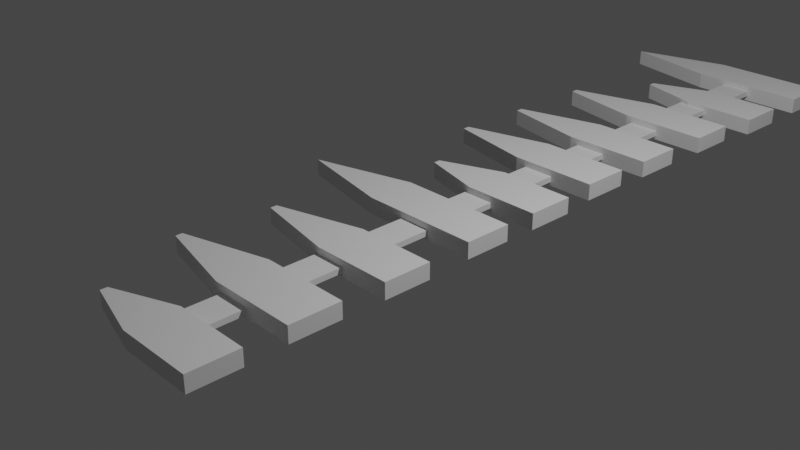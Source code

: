 # Source: fence.blend  (saved by Blender 2.80.75; exported with 4.5.12 LTS)
import bpy
from mathutils import Matrix  # noqa: F401  (used for matrix-valued properties, if any)

bpy.ops.wm.read_factory_settings(use_empty=True)
scene = bpy.context.scene
scene.name = 'Scene'

# ---- collections
col_collection = bpy.data.collections.new('Collection'); scene.collection.children.link(col_collection)

# ---- world
world_world = bpy.data.worlds.new('World'); scene.world = world_world
world_world.use_nodes = True; world_world.node_tree.nodes.clear()
_N = world_world.node_tree.nodes; _L = world_world.node_tree.links
n0 = _N.new('ShaderNodeOutputWorld'); n0.name = 'World Output'; n0.location = (300, 300)
n1 = _N.new('ShaderNodeBackground'); n1.name = 'Background'; n1.location = (10, 300)
n1.inputs[0].default_value = (0.05088, 0.05088, 0.05088, 1.0)
_L.new(n1.outputs[0], n0.inputs[0])
n0.is_active_output = True
world_world.color = (0.05088, 0.05088, 0.05088)
world_world.use_sun_shadow = False
world_world.sun_shadow_jitter_overblur = 0.0

# ---- cameras
cam_camera = bpy.data.cameras.new('Camera')
cam_camera.clip_end = 100.0
cam_camera.ortho_scale = 7.314

# ---- lights
light_light = bpy.data.lights.new('Light', 'POINT')
light_light.transmission_factor = 0.0
light_light.energy = 1000.0
light_light.shadow_soft_size = 0.1
light_light.shadow_maximum_resolution = 0.006
light_light.use_absolute_resolution = True

# ---- meshes
me_plane = bpy.data.meshes.new('Plane')
me_plane.from_pydata([(1.081, -0.1271, -0.001068), (1.087, 0.4192, 0.0), (-0.2715, -0.1271, -0.001068), (-1.405, 0.1023, 0.0003997), (-0.2708, 0.4192, 0.0), (1.091, 0.7852, -0.002064), (1.097, 1.331, -0.0009955), (0.2277, 0.7852, -0.002064), (-0.479, 0.9764, -0.0009955), (0.2284, 1.331, -0.0009955), (-0.477, 1.053, -0.0001961), (1.047, 1.738, 0.0002462), (1.053, 2.284, 0.001314), (0.03841, 1.738, 0.0002462), (-0.9468, 1.929, 0.001314), (0.03909, 2.284, 0.001314), (-0.9449, 2.005, 0.002114), (1.081, 2.638, 0.001696), (1.088, 3.185, 0.002764), (0.0729, 2.638, 0.001696), (-0.9123, 2.83, 0.002764), (0.07358, 3.185, 0.002764), (-0.9104, 2.906, 0.003564), (1.11, 3.667, 0.00234), (1.116, 4.214, 0.003408), (0.1014, 3.667, 0.00234), (-0.8838, 3.858, 0.003408), (0.1021, 4.214, 0.003408), (-0.8819, 3.935, 0.004207), (1.112, -1.217, 0.004603), (1.118, -0.6707, 0.005672), (0.2077, -1.217, 0.004603), (-0.7775, -1.026, 0.005672), (0.2083, -0.6707, 0.005672), (-0.7756, -0.9493, 0.006471), (1.106, -2.288, 0.0135), (1.113, -1.708, 0.01457), (0.09774, -2.288, 0.0135), (-0.8875, -2.063, 0.01457), (0.09842, -1.708, 0.01457), (-0.8855, -1.986, 0.01537), (1.081, -0.1271, -0.001068), (1.087, 0.4192, 0.0), (-0.2715, -0.1271, -0.001068), (-1.405, 0.1023, 0.0003997), (-0.2708, 0.4192, 0.0), (1.091, 0.7852, -0.002064), (1.097, 1.331, -0.0009955), (0.2277, 0.7852, -0.002064), (-0.479, 0.9764, -0.0009955), (0.2284, 1.331, -0.0009955), (-0.477, 1.053, -0.0001961), (1.047, 1.738, 0.0002462), (1.053, 2.284, 0.001314), (0.03841, 1.738, 0.0002462), (-0.9468, 1.929, 0.001314), (0.03909, 2.284, 0.001314), (-0.9449, 2.005, 0.002114), (1.081, 2.638, 0.001696), (1.088, 3.185, 0.002764), (0.0729, 2.638, 0.001696), (-0.9123, 2.83, 0.002764), (0.07358, 3.185, 0.002764), (-0.9104, 2.906, 0.003564), (1.11, 3.667, 0.00234), (1.116, 4.214, 0.003408), (0.1014, 3.667, 0.00234), (-0.8838, 3.858, 0.003408), (0.1021, 4.214, 0.003408), (-0.8819, 3.935, 0.004207), (1.112, -1.217, 0.004603), (1.118, -0.6707, 0.005672), (0.2077, -1.217, 0.004603), (-0.7775, -1.026, 0.005672), (0.2083, -0.6707, 0.005672), (-0.7756, -0.9493, 0.006471), (1.106, -2.288, 0.0135), (1.113, -1.708, 0.01457), (0.09774, -2.288, 0.0135), (-0.8875, -2.063, 0.01457), (0.09842, -1.708, 0.01457), (-0.8855, -1.986, 0.01537), (1.081, -0.1271, 0.1836), (1.087, 0.4192, 0.1846), (-0.2715, -0.1271, 0.1836), (-1.405, 0.1023, 0.185), (-0.2708, 0.4192, 0.1846), (1.091, 0.7852, 0.1826), (1.097, 1.331, 0.1837), (0.2277, 0.7852, 0.1826), (-0.479, 0.9764, 0.1837), (0.2284, 1.331, 0.1837), (-0.477, 1.053, 0.1845), (1.047, 1.738, 0.1849), (1.053, 2.284, 0.186), (0.03841, 1.738, 0.1849), (-0.9468, 1.929, 0.186), (0.03909, 2.284, 0.186), (-0.9449, 2.005, 0.1868), (1.081, 2.638, 0.1863), (1.088, 3.185, 0.1874), (0.0729, 2.638, 0.1863), (-0.9123, 2.83, 0.1874), (0.07358, 3.185, 0.1874), (-0.9104, 2.906, 0.1882), (1.11, 3.667, 0.187), (1.116, 4.214, 0.1881), (0.1014, 3.667, 0.187), (-0.8838, 3.858, 0.1881), (0.1021, 4.214, 0.1881), (-0.8819, 3.935, 0.1889), (1.112, -1.217, 0.1893), (1.118, -0.6707, 0.1903), (0.2077, -1.217, 0.1893), (-0.7775, -1.026, 0.1903), (0.2083, -0.6707, 0.1903), (-0.7756, -0.9493, 0.1911), (1.106, -2.288, 0.1981), (1.113, -1.708, 0.1992), (0.09774, -2.288, 0.1981), (-0.8875, -2.063, 0.1992), (0.09842, -1.708, 0.1992), (-0.8855, -1.986, 0.2), (1.157, -3.321, 0.04116), (1.163, -2.775, 0.04223), (0.294, -3.321, 0.04116), (-0.4127, -3.13, 0.04223), (0.2947, -2.775, 0.04223), (-0.4108, -3.054, 0.04303), (1.157, -3.321, 0.2258), (1.163, -2.775, 0.2269), (0.294, -3.321, 0.2258), (-0.4127, -3.13, 0.2269), (0.2947, -2.775, 0.2269), (-0.4108, -3.054, 0.2277), (1.153, 4.682, -0.03188), (1.16, 5.228, -0.03081), (0.2903, 4.682, -0.03188), (-0.4164, 4.873, -0.03081), (0.291, 5.228, -0.03081), (-0.4144, 4.95, -0.03001), (1.153, 4.682, 0.1528), (1.16, 5.228, 0.1538), (0.2903, 4.682, 0.1528), (-0.4164, 4.873, 0.1538), (0.291, 5.228, 0.1538), (-0.4144, 4.95, 0.1546), (1.173, 5.691, -0.0163), (1.18, 6.237, -0.01523), (-0.1787, 5.691, -0.0163), (-1.312, 5.92, -0.01483), (-0.178, 6.237, -0.01523), (1.173, 5.691, 0.1684), (1.18, 6.237, 0.1694), (-0.1787, 5.691, 0.1684), (-1.312, 5.92, 0.1698), (-0.178, 6.237, 0.1694)], [], [(3, 4, 1, 0, 2), (8, 10, 9, 6, 5, 7), (14, 16, 15, 12, 11, 13), (20, 22, 21, 18, 17, 19), (26, 28, 27, 24, 23, 25), (32, 34, 33, 30, 29, 31), (38, 40, 39, 36, 35, 37), (44, 43, 84, 85), (53, 56, 97, 94), (68, 69, 110, 109), (41, 42, 83, 82), (45, 44, 85, 86), (54, 52, 93, 95), (65, 68, 109, 106), (0, 1, 42, 41), (27, 28, 69, 68), (12, 15, 56, 53), (3, 2, 43, 44), (29, 30, 71, 70), (15, 16, 57, 56), (2, 0, 41, 43), (34, 32, 73, 75), (17, 18, 59, 58), (1, 4, 45, 42), (32, 31, 72, 73), (22, 20, 61, 63), (5, 6, 47, 46), (31, 29, 70, 72), (20, 19, 60, 61), (10, 8, 49, 51), (30, 33, 74, 71), (19, 17, 58, 60), (8, 7, 48, 49), (33, 34, 75, 74), (18, 21, 62, 59), (7, 5, 46, 48), (35, 36, 77, 76), (21, 22, 63, 62), (6, 9, 50, 47), (40, 38, 79, 81), (23, 24, 65, 64), (9, 10, 51, 50), (38, 37, 78, 79), (28, 26, 67, 69), (11, 12, 53, 52), (37, 35, 76, 78), (26, 25, 66, 67), (16, 14, 55, 57), (36, 39, 80, 77), (25, 23, 64, 66), (14, 13, 54, 55), (39, 40, 81, 80), (24, 27, 68, 65), (13, 11, 52, 54), (4, 3, 44, 45), (85, 84, 82, 83, 86), (90, 89, 87, 88, 91, 92), (96, 95, 93, 94, 97, 98), (102, 101, 99, 100, 103, 104), (108, 107, 105, 106, 109, 110), (114, 113, 111, 112, 115, 116), (120, 119, 117, 118, 121, 122), (70, 71, 112, 111), (56, 57, 98, 97), (43, 41, 82, 84), (75, 73, 114, 116), (58, 59, 100, 99), (42, 45, 86, 83), (73, 72, 113, 114), (63, 61, 102, 104), (46, 47, 88, 87), (72, 70, 111, 113), (61, 60, 101, 102), (51, 49, 90, 92), (71, 74, 115, 112), (60, 58, 99, 101), (49, 48, 89, 90), (74, 75, 116, 115), (59, 62, 103, 100), (48, 46, 87, 89), (76, 77, 118, 117), (62, 63, 104, 103), (47, 50, 91, 88), (81, 79, 120, 122), (64, 65, 106, 105), (50, 51, 92, 91), (79, 78, 119, 120), (69, 67, 108, 110), (52, 53, 94, 93), (78, 76, 117, 119), (67, 66, 107, 108), (57, 55, 96, 98), (77, 80, 121, 118), (66, 64, 105, 107), (55, 54, 95, 96), (80, 81, 122, 121), (132, 131, 129, 130, 133, 134), (123, 124, 130, 129), (128, 126, 132, 134), (126, 125, 131, 132), (125, 123, 129, 131), (124, 127, 133, 130), (127, 128, 134, 133), (144, 143, 141, 142, 145, 146), (135, 136, 142, 141), (140, 138, 144, 146), (138, 137, 143, 144), (137, 135, 141, 143), (136, 139, 145, 142), (139, 140, 146, 145), (150, 149, 154, 155), (147, 148, 153, 152), (151, 150, 155, 156), (155, 154, 152, 153, 156), (149, 147, 152, 154), (148, 151, 156, 153), (147, 149, 150, 151, 148), (136, 135, 137, 138, 140, 139), (68, 65, 64, 66, 67, 69), (62, 59, 58, 60, 61, 63), (56, 53, 52, 54, 55, 57), (50, 47, 46, 48, 49, 51), (124, 123, 125, 126, 128, 127)])
_uv = me_plane.uv_layers.new(name='UVMap')
_uv.uv.foreach_set('vector', [0.0, 0.3361, 0.3361, 1.0, 1.0, 1.0, 1.0, 0.0, 0.3361, 0.0, 0.0, 0.3361, 0.0, 0.6639, 0.3361, 1.0, 1.0, 1.0, 1.0, 0.0, 0.3361, 0.0, 0.0, 0.3361, 0.0, 0.6639, 0.3361, 1.0, 1.0, 1.0, 1.0, 0.0, 0.3361, 0.0, 0.0, 0.3361, 0.0, 0.6639, 0.3361, 1.0, 1.0, 1.0, 1.0, 0.0, 0.3361, 0.0, 0.0, 0.3361, 0.0, 0.6639, 0.3361, 1.0, 1.0, 1.0, 1.0, 0.0, 0.3361, 0.0, 0.0, 0.3361, 0.0, 0.6639, 0.3361, 1.0, 1.0, 1.0, 1.0, 0.0, 0.3361, 0.0, 0.0, 0.3361, 0.0, 0.6639, 0.3361, 1.0, 1.0, 1.0, 1.0, 0.0, 0.3361, 0.0, 0.0, 0.3361, 0.3361, 0.0, 0.3361, 0.0, 0.0, 0.3361, 1.0, 1.0, 0.3361, 1.0, 0.3361, 1.0, 1.0, 1.0, 0.3361, 1.0, 0.0, 0.6639, 0.0, 0.6639, 0.3361, 1.0, 1.0, 0.0, 1.0, 1.0, 1.0, 1.0, 1.0, 0.0, 0.3361, 1.0, 0.0, 0.3361, 0.0, 0.3361, 0.3361, 1.0, 0.3361, 0.0, 1.0, 0.0, 1.0, 0.0, 0.3361, 0.0, 1.0, 1.0, 0.3361, 1.0, 0.3361, 1.0, 1.0, 1.0, 1.0, 0.0, 1.0, 1.0, 1.0, 1.0, 1.0, 0.0, 0.3361, 1.0, 0.0, 0.6639, 0.0, 0.6639, 0.3361, 1.0, 1.0, 1.0, 0.3361, 1.0, 0.3361, 1.0, 1.0, 1.0, 0.0, 0.3361, 0.3361, 0.0, 0.3361, 0.0, 0.0, 0.3361, 1.0, 0.0, 1.0, 1.0, 1.0, 1.0, 1.0, 0.0, 0.3361, 1.0, 0.0, 0.6639, 0.0, 0.6639, 0.3361, 1.0, 0.3361, 0.0, 1.0, 0.0, 1.0, 0.0, 0.3361, 0.0, 0.0, 0.6639, 0.0, 0.3361, 0.0, 0.3361, 0.0, 0.6639, 1.0, 0.0, 1.0, 1.0, 1.0, 1.0, 1.0, 0.0, 1.0, 1.0, 0.3361, 1.0, 0.3361, 1.0, 1.0, 1.0, 0.0, 0.3361, 0.3361, 0.0, 0.3361, 0.0, 0.0, 0.3361, 0.0, 0.6639, 0.0, 0.3361, 0.0, 0.3361, 0.0, 0.6639, 1.0, 0.0, 1.0, 1.0, 1.0, 1.0, 1.0, 0.0, 0.3361, 0.0, 1.0, 0.0, 1.0, 0.0, 0.3361, 0.0, 0.0, 0.3361, 0.3361, 0.0, 0.3361, 0.0, 0.0, 0.3361, 0.0, 0.6639, 0.0, 0.3361, 0.0, 0.3361, 0.0, 0.6639, 1.0, 1.0, 0.3361, 1.0, 0.3361, 1.0, 1.0, 1.0, 0.3361, 0.0, 1.0, 0.0, 1.0, 0.0, 0.3361, 0.0, 0.0, 0.3361, 0.3361, 0.0, 0.3361, 0.0, 0.0, 0.3361, 0.3361, 1.0, 0.0, 0.6639, 0.0, 0.6639, 0.3361, 1.0, 1.0, 1.0, 0.3361, 1.0, 0.3361, 1.0, 1.0, 1.0, 0.3361, 0.0, 1.0, 0.0, 1.0, 0.0, 0.3361, 0.0, 1.0, 0.0, 1.0, 1.0, 1.0, 1.0, 1.0, 0.0, 0.3361, 1.0, 0.0, 0.6639, 0.0, 0.6639, 0.3361, 1.0, 1.0, 1.0, 0.3361, 1.0, 0.3361, 1.0, 1.0, 1.0, 0.0, 0.6639, 0.0, 0.3361, 0.0, 0.3361, 0.0, 0.6639, 1.0, 0.0, 1.0, 1.0, 1.0, 1.0, 1.0, 0.0, 0.3361, 1.0, 0.0, 0.6639, 0.0, 0.6639, 0.3361, 1.0, 0.0, 0.3361, 0.3361, 0.0, 0.3361, 0.0, 0.0, 0.3361, 0.0, 0.6639, 0.0, 0.3361, 0.0, 0.3361, 0.0, 0.6639, 1.0, 0.0, 1.0, 1.0, 1.0, 1.0, 1.0, 0.0, 0.3361, 0.0, 1.0, 0.0, 1.0, 0.0, 0.3361, 0.0, 0.0, 0.3361, 0.3361, 0.0, 0.3361, 0.0, 0.0, 0.3361, 0.0, 0.6639, 0.0, 0.3361, 0.0, 0.3361, 0.0, 0.6639, 1.0, 1.0, 0.3361, 1.0, 0.3361, 1.0, 1.0, 1.0, 0.3361, 0.0, 1.0, 0.0, 1.0, 0.0, 0.3361, 0.0, 0.0, 0.3361, 0.3361, 0.0, 0.3361, 0.0, 0.0, 0.3361, 0.3361, 1.0, 0.0, 0.6639, 0.0, 0.6639, 0.3361, 1.0, 1.0, 1.0, 0.3361, 1.0, 0.3361, 1.0, 1.0, 1.0, 0.3361, 0.0, 1.0, 0.0, 1.0, 0.0, 0.3361, 0.0, 0.3361, 1.0, 0.0, 0.3361, 0.0, 0.3361, 0.3361, 1.0, 0.0, 0.3361, 0.3361, 0.0, 1.0, 0.0, 1.0, 1.0, 0.3361, 1.0, 0.0, 0.3361, 0.3361, 0.0, 1.0, 0.0, 1.0, 1.0, 0.3361, 1.0, 0.0, 0.6639, 0.0, 0.3361, 0.3361, 0.0, 1.0, 0.0, 1.0, 1.0, 0.3361, 1.0, 0.0, 0.6639, 0.0, 0.3361, 0.3361, 0.0, 1.0, 0.0, 1.0, 1.0, 0.3361, 1.0, 0.0, 0.6639, 0.0, 0.3361, 0.3361, 0.0, 1.0, 0.0, 1.0, 1.0, 0.3361, 1.0, 0.0, 0.6639, 0.0, 0.3361, 0.3361, 0.0, 1.0, 0.0, 1.0, 1.0, 0.3361, 1.0, 0.0, 0.6639, 0.0, 0.3361, 0.3361, 0.0, 1.0, 0.0, 1.0, 1.0, 0.3361, 1.0, 0.0, 0.6639, 1.0, 0.0, 1.0, 1.0, 1.0, 1.0, 1.0, 0.0, 0.3361, 1.0, 0.0, 0.6639, 0.0, 0.6639, 0.3361, 1.0, 0.3361, 0.0, 1.0, 0.0, 1.0, 0.0, 0.3361, 0.0, 0.0, 0.6639, 0.0, 0.3361, 0.0, 0.3361, 0.0, 0.6639, 1.0, 0.0, 1.0, 1.0, 1.0, 1.0, 1.0, 0.0, 1.0, 1.0, 0.3361, 1.0, 0.3361, 1.0, 1.0, 1.0, 0.0, 0.3361, 0.3361, 0.0, 0.3361, 0.0, 0.0, 0.3361, 0.0, 0.6639, 0.0, 0.3361, 0.0, 0.3361, 0.0, 0.6639, 1.0, 0.0, 1.0, 1.0, 1.0, 1.0, 1.0, 0.0, 0.3361, 0.0, 1.0, 0.0, 1.0, 0.0, 0.3361, 0.0, 0.0, 0.3361, 0.3361, 0.0, 0.3361, 0.0, 0.0, 0.3361, 0.0, 0.6639, 0.0, 0.3361, 0.0, 0.3361, 0.0, 0.6639, 1.0, 1.0, 0.3361, 1.0, 0.3361, 1.0, 1.0, 1.0, 0.3361, 0.0, 1.0, 0.0, 1.0, 0.0, 0.3361, 0.0, 0.0, 0.3361, 0.3361, 0.0, 0.3361, 0.0, 0.0, 0.3361, 0.3361, 1.0, 0.0, 0.6639, 0.0, 0.6639, 0.3361, 1.0, 1.0, 1.0, 0.3361, 1.0, 0.3361, 1.0, 1.0, 1.0, 0.3361, 0.0, 1.0, 0.0, 1.0, 0.0, 0.3361, 0.0, 1.0, 0.0, 1.0, 1.0, 1.0, 1.0, 1.0, 0.0, 0.3361, 1.0, 0.0, 0.6639, 0.0, 0.6639, 0.3361, 1.0, 1.0, 1.0, 0.3361, 1.0, 0.3361, 1.0, 1.0, 1.0, 0.0, 0.6639, 0.0, 0.3361, 0.0, 0.3361, 0.0, 0.6639, 1.0, 0.0, 1.0, 1.0, 1.0, 1.0, 1.0, 0.0, 0.3361, 1.0, 0.0, 0.6639, 0.0, 0.6639, 0.3361, 1.0, 0.0, 0.3361, 0.3361, 0.0, 0.3361, 0.0, 0.0, 0.3361, 0.0, 0.6639, 0.0, 0.3361, 0.0, 0.3361, 0.0, 0.6639, 1.0, 0.0, 1.0, 1.0, 1.0, 1.0, 1.0, 0.0, 0.3361, 0.0, 1.0, 0.0, 1.0, 0.0, 0.3361, 0.0, 0.0, 0.3361, 0.3361, 0.0, 0.3361, 0.0, 0.0, 0.3361, 0.0, 0.6639, 0.0, 0.3361, 0.0, 0.3361, 0.0, 0.6639, 1.0, 1.0, 0.3361, 1.0, 0.3361, 1.0, 1.0, 1.0, 0.3361, 0.0, 1.0, 0.0, 1.0, 0.0, 0.3361, 0.0, 0.0, 0.3361, 0.3361, 0.0, 0.3361, 0.0, 0.0, 0.3361, 0.3361, 1.0, 0.0, 0.6639, 0.0, 0.6639, 0.3361, 1.0, 0.0, 0.3361, 0.3361, 0.0, 1.0, 0.0, 1.0, 1.0, 0.3361, 1.0, 0.0, 0.6639, 1.0, 0.0, 1.0, 1.0, 1.0, 1.0, 1.0, 0.0, 0.0, 0.6639, 0.0, 0.3361, 0.0, 0.3361, 0.0, 0.6639, 0.0, 0.3361, 0.3361, 0.0, 0.3361, 0.0, 0.0, 0.3361, 0.3361, 0.0, 1.0, 0.0, 1.0, 0.0, 0.3361, 0.0, 1.0, 1.0, 0.3361, 1.0, 0.3361, 1.0, 1.0, 1.0, 0.3361, 1.0, 0.0, 0.6639, 0.0, 0.6639, 0.3361, 1.0, 0.0, 0.3361, 0.3361, 0.0, 1.0, 0.0, 1.0, 1.0, 0.3361, 1.0, 0.0, 0.6639, 1.0, 0.0, 1.0, 1.0, 1.0, 1.0, 1.0, 0.0, 0.0, 0.6639, 0.0, 0.3361, 0.0, 0.3361, 0.0, 0.6639, 0.0, 0.3361, 0.3361, 0.0, 0.3361, 0.0, 0.0, 0.3361, 0.3361, 0.0, 1.0, 0.0, 1.0, 0.0, 0.3361, 0.0, 1.0, 1.0, 0.3361, 1.0, 0.3361, 1.0, 1.0, 1.0, 0.3361, 1.0, 0.0, 0.6639, 0.0, 0.6639, 0.3361, 1.0, 0.0, 0.3361, 0.3361, 0.0, 0.3361, 0.0, 0.0, 0.3361, 1.0, 0.0, 1.0, 1.0, 1.0, 1.0, 1.0, 0.0, 0.3361, 1.0, 0.0, 0.3361, 0.0, 0.3361, 0.3361, 1.0, 0.0, 0.3361, 0.3361, 0.0, 1.0, 0.0, 1.0, 1.0, 0.3361, 1.0, 0.3361, 0.0, 1.0, 0.0, 1.0, 0.0, 0.3361, 0.0, 1.0, 1.0, 0.3361, 1.0, 0.3361, 1.0, 1.0, 1.0, 1.0, 0.0, 0.3361, 0.0, 0.0, 0.3361, 0.3361, 1.0, 1.0, 1.0, 1.0, 1.0, 1.0, 0.0, 0.3361, 0.0, 0.0, 0.3361, 0.0, 0.6639, 0.3361, 1.0, 0.0, 0.0, 0.0, 0.0, 0.0, 0.0, 0.0, 0.0, 0.0, 0.0, 0.0, 0.0, 0.0, 0.0, 0.0, 0.0, 0.0, 0.0, 0.0, 0.0, 0.0, 0.0, 0.0, 0.0, 0.0, 0.0, 0.0, 0.0, 0.0, 0.0, 0.0, 0.0, 0.0, 0.0, 0.0, 0.0, 0.0, 0.0, 0.0, 0.0, 0.0, 0.0, 0.0, 0.0, 0.0, 0.0, 0.0, 0.0, 1.0, 1.0, 1.0, 0.0, 0.3361, 0.0, 0.0, 0.3361, 0.0, 0.6639, 0.3361, 1.0])
me_plane.use_remesh_preserve_volume = False
me_plane.use_remesh_preserve_attributes = False
me_plane.use_mirror_vertex_groups = False
me_plane.update()
me_plane_001 = bpy.data.meshes.new('Plane.001')
me_plane_001.from_pydata([(4.477, -3.245, 0.1086), (4.84, -3.245, 0.1086), (4.477, 6.164, 0.1086), (4.84, 6.164, 0.1086), (4.477, -3.245, 0.04546), (4.84, -3.245, 0.04546), (4.477, 6.164, 0.04546), (4.84, 6.164, 0.04546)], [], [(0, 2, 3, 1), (4, 5, 7, 6), (2, 0, 4, 6), (3, 2, 6, 7), (0, 1, 5, 4), (1, 3, 7, 5)])
_uv = me_plane_001.uv_layers.new(name='UVMap')
_uv.uv.foreach_set('vector', [0.0, 0.0, 0.0, 1.0, 1.0, 1.0, 1.0, 0.0, 0.0, 0.0, 1.0, 0.0, 1.0, 1.0, 0.0, 1.0, 0.0, 1.0, 0.0, 0.0, 0.0, 0.0, 0.0, 1.0, 1.0, 1.0, 0.0, 1.0, 0.0, 1.0, 1.0, 1.0, 0.0, 0.0, 1.0, 0.0, 1.0, 0.0, 0.0, 0.0, 1.0, 0.0, 1.0, 1.0, 1.0, 1.0, 1.0, 0.0])
me_plane_001.use_remesh_preserve_volume = False
me_plane_001.use_remesh_preserve_attributes = False
me_plane_001.use_mirror_vertex_groups = False
me_plane_001.update()

# ---- objects
ob_light = bpy.data.objects.new('Light', light_light)
ob_camera = bpy.data.objects.new('Camera', cam_camera)
ob_plane = bpy.data.objects.new('Plane', me_plane)
ob_plane_001 = bpy.data.objects.new('Plane.001', me_plane_001)

# ---- transforms, parenting, visibility, modifiers, constraints
ob_light.location = (4.076, 1.005, 5.904)
ob_light.rotation_euler = (0.6503, 0.05522, 1.866)
ob_light.lock_rotations_4d = False
ob_light.empty_display_type = 'ARROWS'
ob_light.color = (0.0, 0.0, 0.0, 0.0)
ob_light.lineart.crease_threshold = 0.0
ob_camera.location = (7.359, -6.926, 4.958)
ob_camera.rotation_euler = (1.109, 0.0, 0.8149)
ob_camera.lock_rotations_4d = False
ob_camera.empty_display_type = 'ARROWS'
ob_camera.color = (0.0, 0.0, 0.0, 0.0)
ob_camera.display_type = 'WIRE'
ob_camera.lineart.crease_threshold = 0.0
ob_plane.location = (0.0, 0.0, 0.0)
ob_plane.lineart.crease_threshold = 0.0
ob_plane_001.location = (-4.307, 0.0, 0.0)
ob_plane_001.lineart.crease_threshold = 0.0

# ---- collection membership
col_collection.objects.link(ob_light)
col_collection.objects.link(ob_camera)
col_collection.objects.link(ob_plane)
col_collection.objects.link(ob_plane_001)

# ---- scene / render settings (as saved in the file)
scene.camera = ob_camera
scene.frame_start = 1; scene.frame_end = 250; scene.frame_set(1)
scene.render.engine = 'BLENDER_EEVEE_NEXT'
scene.cycles.use_denoising = False
scene.cycles.samples = 128
scene.cycles.sampling_pattern = 'TABULATED_SOBOL'
scene.cycles.use_adaptive_sampling = False
scene.cycles.use_light_tree = False
scene.view_settings.view_transform = 'Filmic'
bpy.context.view_layer.update()
